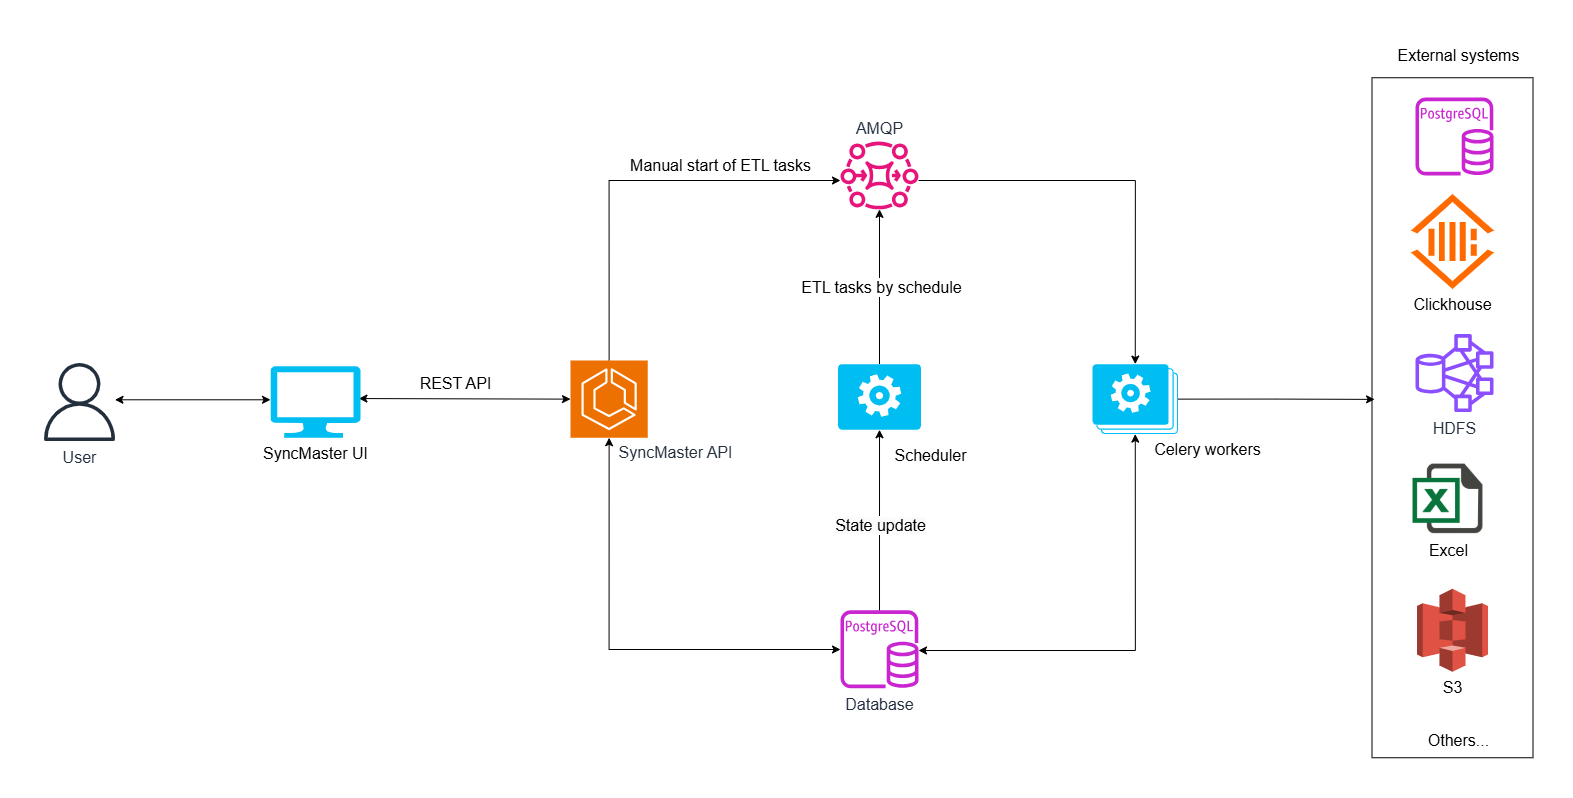

The diagram above was exported from draw.io. Its source (the exported page's mxGraphModel, read from the mxfile embedded in the PNG):
<mxGraphModel dx="2275" dy="1587" grid="1" gridSize="10" guides="1" tooltips="1" connect="1" arrows="1" fold="1" page="1" pageScale="1" pageWidth="1169" pageHeight="827" math="0" shadow="0">
  <root>
    <mxCell id="0" />
    <mxCell id="1" parent="0" />
    <mxCell id="usiUOeTqfg2b7Aw7O8Lf-25" value="" style="rounded=0;whiteSpace=wrap;html=1;fillStyle=hatch;" parent="1" vertex="1">
      <mxGeometry x="1281.5" y="-742.75" width="161" height="680" as="geometry" />
    </mxCell>
    <mxCell id="usiUOeTqfg2b7Aw7O8Lf-1" value="&lt;font style=&quot;font-size: 16px;&quot;&gt;AMQP&lt;/font&gt;" style="sketch=0;outlineConnect=0;fontColor=#232F3E;gradientColor=none;fillColor=#E7157B;strokeColor=none;dashed=0;verticalLabelPosition=top;verticalAlign=bottom;align=center;html=1;fontSize=12;fontStyle=0;aspect=fixed;pointerEvents=1;shape=mxgraph.aws4.mq_broker;labelPosition=center;" parent="1" vertex="1">
      <mxGeometry x="750" y="-680" width="78" height="69" as="geometry" />
    </mxCell>
    <mxCell id="usiUOeTqfg2b7Aw7O8Lf-13" style="edgeStyle=orthogonalEdgeStyle;rounded=0;orthogonalLoop=1;jettySize=auto;html=1;exitX=0.5;exitY=0;exitDx=0;exitDy=0;exitPerimeter=0;" parent="1" source="usiUOeTqfg2b7Aw7O8Lf-4" target="usiUOeTqfg2b7Aw7O8Lf-1" edge="1">
      <mxGeometry relative="1" as="geometry">
        <Array as="points">
          <mxPoint x="519" y="-640" />
        </Array>
      </mxGeometry>
    </mxCell>
    <mxCell id="yNz2yGvKV8DqEOOBysnI-28" style="edgeStyle=orthogonalEdgeStyle;rounded=0;orthogonalLoop=1;jettySize=auto;html=1;exitX=0.5;exitY=1;exitDx=0;exitDy=0;exitPerimeter=0;startArrow=classic;startFill=1;" edge="1" parent="1" source="usiUOeTqfg2b7Aw7O8Lf-4" target="usiUOeTqfg2b7Aw7O8Lf-6">
      <mxGeometry relative="1" as="geometry">
        <mxPoint x="518.4615384615386" y="-160" as="targetPoint" />
        <Array as="points">
          <mxPoint x="519" y="-171" />
        </Array>
      </mxGeometry>
    </mxCell>
    <mxCell id="usiUOeTqfg2b7Aw7O8Lf-4" value="" style="sketch=0;points=[[0,0,0],[0.25,0,0],[0.5,0,0],[0.75,0,0],[1,0,0],[0,1,0],[0.25,1,0],[0.5,1,0],[0.75,1,0],[1,1,0],[0,0.25,0],[0,0.5,0],[0,0.75,0],[1,0.25,0],[1,0.5,0],[1,0.75,0]];outlineConnect=0;fontColor=#232F3E;fillColor=#ED7100;strokeColor=#ffffff;dashed=0;verticalLabelPosition=bottom;verticalAlign=top;align=center;html=1;fontSize=12;fontStyle=0;aspect=fixed;shape=mxgraph.aws4.resourceIcon;resIcon=mxgraph.aws4.ecs;" parent="1" vertex="1">
      <mxGeometry x="480" y="-460" width="77.25" height="77.25" as="geometry" />
    </mxCell>
    <mxCell id="usiUOeTqfg2b7Aw7O8Lf-6" value="&lt;font style=&quot;font-size: 16px;&quot;&gt;Database&lt;/font&gt;" style="sketch=0;outlineConnect=0;fontColor=#232F3E;gradientColor=none;fillColor=#C925D1;strokeColor=none;dashed=0;verticalLabelPosition=bottom;verticalAlign=top;align=center;html=1;fontSize=12;fontStyle=0;aspect=fixed;pointerEvents=1;shape=mxgraph.aws4.rds_postgresql_instance;" parent="1" vertex="1">
      <mxGeometry x="750" y="-210.25" width="78" height="78" as="geometry" />
    </mxCell>
    <mxCell id="yNz2yGvKV8DqEOOBysnI-17" style="edgeStyle=orthogonalEdgeStyle;rounded=0;orthogonalLoop=1;jettySize=auto;html=1;exitX=0.5;exitY=1;exitDx=0;exitDy=0;exitPerimeter=0;startArrow=classic;startFill=1;" edge="1" parent="1" source="usiUOeTqfg2b7Aw7O8Lf-7" target="usiUOeTqfg2b7Aw7O8Lf-6">
      <mxGeometry relative="1" as="geometry">
        <mxPoint x="810.0000000000005" y="-177.88" as="targetPoint" />
        <Array as="points">
          <mxPoint x="1045" y="-170" />
        </Array>
      </mxGeometry>
    </mxCell>
    <mxCell id="usiUOeTqfg2b7Aw7O8Lf-7" value="" style="verticalLabelPosition=bottom;html=1;verticalAlign=top;align=center;strokeColor=none;fillColor=#00BEF2;shape=mxgraph.azure.worker_roles;" parent="1" vertex="1">
      <mxGeometry x="1002" y="-456.38" width="85.56" height="70" as="geometry" />
    </mxCell>
    <mxCell id="usiUOeTqfg2b7Aw7O8Lf-19" style="edgeStyle=orthogonalEdgeStyle;rounded=0;orthogonalLoop=1;jettySize=auto;html=1;" parent="1" source="usiUOeTqfg2b7Aw7O8Lf-8" target="usiUOeTqfg2b7Aw7O8Lf-1" edge="1">
      <mxGeometry relative="1" as="geometry" />
    </mxCell>
    <mxCell id="yNz2yGvKV8DqEOOBysnI-5" value="&lt;font style=&quot;font-size: 16px;&quot;&gt;ETL tasks by schedule&lt;/font&gt;" style="edgeLabel;html=1;align=center;verticalAlign=middle;resizable=0;points=[];" vertex="1" connectable="0" parent="usiUOeTqfg2b7Aw7O8Lf-19">
      <mxGeometry x="-0.1235" y="-3" relative="1" as="geometry">
        <mxPoint x="-2" y="-10" as="offset" />
      </mxGeometry>
    </mxCell>
    <mxCell id="usiUOeTqfg2b7Aw7O8Lf-12" value="&lt;font style=&quot;font-size: 16px;&quot;&gt;REST API&lt;/font&gt;" style="text;html=1;align=center;verticalAlign=middle;resizable=0;points=[];autosize=1;strokeColor=none;fillColor=none;" parent="1" vertex="1">
      <mxGeometry x="315" y="-451.75" width="100" height="30" as="geometry" />
    </mxCell>
    <mxCell id="usiUOeTqfg2b7Aw7O8Lf-14" value="&lt;font style=&quot;font-size: 16px;&quot;&gt;Manual start of ETL tasks&lt;/font&gt;" style="text;html=1;align=center;verticalAlign=middle;resizable=0;points=[];autosize=1;strokeColor=none;fillColor=none;" parent="1" vertex="1">
      <mxGeometry x="530" y="-670" width="200" height="30" as="geometry" />
    </mxCell>
    <mxCell id="usiUOeTqfg2b7Aw7O8Lf-17" style="edgeStyle=orthogonalEdgeStyle;rounded=0;orthogonalLoop=1;jettySize=auto;html=1;entryX=0.5;entryY=1;entryDx=0;entryDy=0;entryPerimeter=0;shadow=0;strokeColor=default;curved=0;jumpStyle=gap;" parent="1" source="usiUOeTqfg2b7Aw7O8Lf-6" target="usiUOeTqfg2b7Aw7O8Lf-8" edge="1">
      <mxGeometry relative="1" as="geometry" />
    </mxCell>
    <mxCell id="yNz2yGvKV8DqEOOBysnI-31" value="&lt;span style=&quot;font-size: 16px; background-color: rgb(251, 251, 251);&quot;&gt;State update&lt;/span&gt;" style="edgeLabel;html=1;align=center;verticalAlign=middle;resizable=0;points=[];" vertex="1" connectable="0" parent="usiUOeTqfg2b7Aw7O8Lf-17">
      <mxGeometry x="0.159" y="3" relative="1" as="geometry">
        <mxPoint x="3" y="19" as="offset" />
      </mxGeometry>
    </mxCell>
    <mxCell id="usiUOeTqfg2b7Aw7O8Lf-16" style="edgeStyle=orthogonalEdgeStyle;rounded=0;orthogonalLoop=1;jettySize=auto;html=1;exitX=0.98;exitY=0.51;exitDx=0;exitDy=0;exitPerimeter=0;entryX=0;entryY=0.5;entryDx=0;entryDy=0;entryPerimeter=0;startArrow=classic;startFill=1;" parent="1" target="usiUOeTqfg2b7Aw7O8Lf-4" edge="1">
      <mxGeometry relative="1" as="geometry">
        <mxPoint x="268.4000000000001" y="-421.95000000000005" as="sourcePoint" />
      </mxGeometry>
    </mxCell>
    <mxCell id="usiUOeTqfg2b7Aw7O8Lf-22" value="" style="sketch=0;outlineConnect=0;fontColor=#232F3E;gradientColor=none;fillColor=#C925D1;strokeColor=none;dashed=0;verticalLabelPosition=bottom;verticalAlign=top;align=center;html=1;fontSize=12;fontStyle=0;aspect=fixed;pointerEvents=1;shape=mxgraph.aws4.rds_postgresql_instance;" parent="1" vertex="1">
      <mxGeometry x="1325" y="-723" width="78" height="78" as="geometry" />
    </mxCell>
    <mxCell id="usiUOeTqfg2b7Aw7O8Lf-23" value="&lt;font style=&quot;font-size: 16px;&quot;&gt;HDFS&lt;/font&gt;" style="sketch=0;outlineConnect=0;fontColor=#232F3E;gradientColor=none;fillColor=#8C4FFF;strokeColor=none;dashed=0;verticalLabelPosition=bottom;verticalAlign=top;align=center;html=1;fontSize=12;fontStyle=0;aspect=fixed;pointerEvents=1;shape=mxgraph.aws4.hdfs_cluster;" parent="1" vertex="1">
      <mxGeometry x="1325.01" y="-486.38" width="78" height="78" as="geometry" />
    </mxCell>
    <mxCell id="usiUOeTqfg2b7Aw7O8Lf-24" value="&lt;font style=&quot;font-size: 16px;&quot;&gt;Others...&lt;/font&gt;" style="text;html=1;align=center;verticalAlign=middle;resizable=0;points=[];autosize=1;strokeColor=none;fillColor=none;" parent="1" vertex="1">
      <mxGeometry x="1328.49" y="-95.25" width="80" height="30" as="geometry" />
    </mxCell>
    <mxCell id="usiUOeTqfg2b7Aw7O8Lf-26" value="&lt;font style=&quot;font-size: 16px;&quot;&gt;External systems&lt;/font&gt;" style="text;html=1;align=center;verticalAlign=middle;resizable=0;points=[];autosize=1;strokeColor=none;fillColor=none;" parent="1" vertex="1">
      <mxGeometry x="1292.5" y="-780" width="150" height="30" as="geometry" />
    </mxCell>
    <mxCell id="yNz2yGvKV8DqEOOBysnI-1" value="&lt;font style=&quot;font-size: 16px;&quot;&gt;SyncMaster UI&lt;/font&gt;" style="verticalLabelPosition=bottom;html=1;verticalAlign=top;align=center;strokeColor=none;fillColor=#00BEF2;shape=mxgraph.azure.computer;pointerEvents=1;" vertex="1" parent="1">
      <mxGeometry x="180" y="-454.25" width="90" height="71.5" as="geometry" />
    </mxCell>
    <mxCell id="yNz2yGvKV8DqEOOBysnI-2" value="&lt;font style=&quot;font-size: 16px;&quot;&gt;User&lt;/font&gt;" style="sketch=0;outlineConnect=0;fontColor=#232F3E;gradientColor=none;fillColor=#232F3D;strokeColor=none;dashed=0;verticalLabelPosition=bottom;verticalAlign=top;align=center;html=1;fontSize=12;fontStyle=0;aspect=fixed;pointerEvents=1;shape=mxgraph.aws4.user;" vertex="1" parent="1">
      <mxGeometry x="-50" y="-457.5" width="78" height="78" as="geometry" />
    </mxCell>
    <mxCell id="yNz2yGvKV8DqEOOBysnI-3" style="edgeStyle=orthogonalEdgeStyle;rounded=0;orthogonalLoop=1;jettySize=auto;html=1;startArrow=classic;startFill=1;" edge="1" parent="1" source="yNz2yGvKV8DqEOOBysnI-2">
      <mxGeometry relative="1" as="geometry">
        <mxPoint x="80" y="-530.75" as="sourcePoint" />
        <mxPoint x="180" y="-420.75" as="targetPoint" />
        <Array as="points">
          <mxPoint x="180" y="-420.75" />
        </Array>
      </mxGeometry>
    </mxCell>
    <mxCell id="yNz2yGvKV8DqEOOBysnI-10" value="&lt;font style=&quot;font-size: 16px;&quot;&gt;S3&lt;/font&gt;&lt;div style=&quot;font-size: 16px;&quot;&gt;&lt;br&gt;&lt;/div&gt;" style="outlineConnect=0;dashed=0;verticalLabelPosition=bottom;verticalAlign=top;align=center;html=1;shape=mxgraph.aws3.s3;fillColor=#E05243;gradientColor=none;" vertex="1" parent="1">
      <mxGeometry x="1326.5" y="-231.63" width="71" height="83" as="geometry" />
    </mxCell>
    <mxCell id="yNz2yGvKV8DqEOOBysnI-11" value="" style="points=[];aspect=fixed;html=1;align=center;shadow=0;dashed=0;fillColor=#FF6A00;strokeColor=none;shape=mxgraph.alibaba_cloud.clickhouse;" vertex="1" parent="1">
      <mxGeometry x="1320.51" y="-626.38" width="82.97" height="94.9" as="geometry" />
    </mxCell>
    <mxCell id="yNz2yGvKV8DqEOOBysnI-12" value="&lt;font style=&quot;font-size: 16px;&quot;&gt;Excel&lt;/font&gt;" style="shape=image;html=1;verticalAlign=top;verticalLabelPosition=bottom;labelBackgroundColor=#ffffff;imageAspect=0;aspect=fixed;image=https://cdn3.iconfinder.com/data/icons/document-icons-2/30/647702-excel-128.png" vertex="1" parent="1">
      <mxGeometry x="1322.52" y="-356.38" width="70" height="70" as="geometry" />
    </mxCell>
    <mxCell id="yNz2yGvKV8DqEOOBysnI-18" style="edgeStyle=orthogonalEdgeStyle;rounded=0;orthogonalLoop=1;jettySize=auto;html=1;entryX=0.5;entryY=0;entryDx=0;entryDy=0;entryPerimeter=0;" edge="1" parent="1" source="usiUOeTqfg2b7Aw7O8Lf-1" target="usiUOeTqfg2b7Aw7O8Lf-7">
      <mxGeometry relative="1" as="geometry">
        <mxPoint x="810.0000000000005" y="-651.88" as="sourcePoint" />
        <Array as="points">
          <mxPoint x="1045" y="-640" />
        </Array>
      </mxGeometry>
    </mxCell>
    <mxCell id="yNz2yGvKV8DqEOOBysnI-19" value="&lt;div&gt;&lt;font style=&quot;font-size: 16px;&quot;&gt;Clickhouse&lt;/font&gt;&lt;/div&gt;" style="text;html=1;align=center;verticalAlign=middle;resizable=0;points=[];autosize=1;strokeColor=none;fillColor=none;" vertex="1" parent="1">
      <mxGeometry x="1311.99" y="-531.48" width="100" height="30" as="geometry" />
    </mxCell>
    <mxCell id="usiUOeTqfg2b7Aw7O8Lf-8" value="" style="verticalLabelPosition=bottom;html=1;verticalAlign=top;align=center;strokeColor=none;fillColor=#00BEF2;shape=mxgraph.azure.worker_role;" parent="1" vertex="1">
      <mxGeometry x="747.38" y="-456.38" width="83.25" height="65.63" as="geometry" />
    </mxCell>
    <mxCell id="yNz2yGvKV8DqEOOBysnI-27" style="edgeStyle=orthogonalEdgeStyle;rounded=0;orthogonalLoop=1;jettySize=auto;html=1;exitX=1;exitY=0.5;exitDx=0;exitDy=0;exitPerimeter=0;entryX=0.016;entryY=0.473;entryDx=0;entryDy=0;entryPerimeter=0;" edge="1" parent="1" source="usiUOeTqfg2b7Aw7O8Lf-7" target="usiUOeTqfg2b7Aw7O8Lf-25">
      <mxGeometry relative="1" as="geometry" />
    </mxCell>
    <mxCell id="yNz2yGvKV8DqEOOBysnI-29" value="&lt;font style=&quot;font-size: 16px;&quot;&gt;Scheduler&lt;/font&gt;" style="text;html=1;align=center;verticalAlign=middle;resizable=0;points=[];autosize=1;strokeColor=none;fillColor=none;" vertex="1" parent="1">
      <mxGeometry x="790" y="-380" width="100" height="30" as="geometry" />
    </mxCell>
    <mxCell id="yNz2yGvKV8DqEOOBysnI-30" value="&lt;span style=&quot;color: rgb(35, 47, 62); font-size: 16px;&quot;&gt;SyncMaster API&lt;/span&gt;" style="text;html=1;align=center;verticalAlign=middle;resizable=0;points=[];autosize=1;strokeColor=none;fillColor=none;" vertex="1" parent="1">
      <mxGeometry x="515" y="-382.75" width="140" height="30" as="geometry" />
    </mxCell>
    <mxCell id="yNz2yGvKV8DqEOOBysnI-32" value="&lt;span style=&quot;font-size: 16px;&quot;&gt;Celery workers&lt;/span&gt;" style="text;html=1;align=center;verticalAlign=middle;resizable=0;points=[];autosize=1;strokeColor=none;fillColor=none;" vertex="1" parent="1">
      <mxGeometry x="1052" y="-386.38" width="130" height="30" as="geometry" />
    </mxCell>
  </root>
</mxGraphModel>